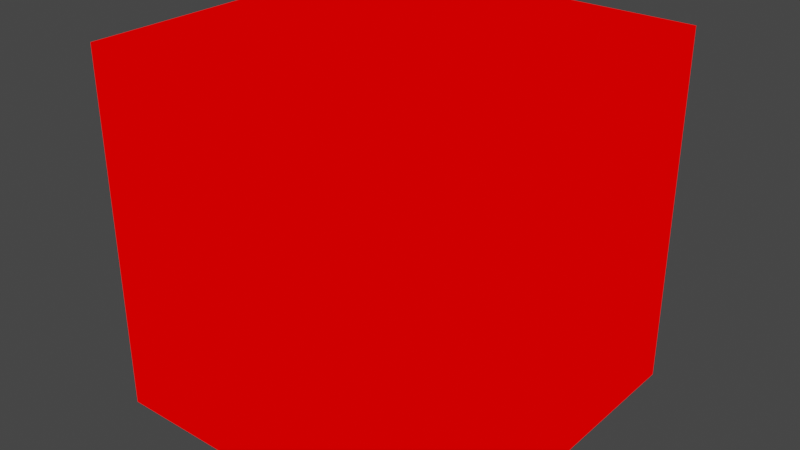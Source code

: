 # Source: tile_empty.blend  (saved by Blender 2.82.7; exported with 4.5.12 LTS)
import bpy
from mathutils import Matrix  # noqa: F401  (used for matrix-valued properties, if any)

bpy.ops.wm.read_factory_settings(use_empty=True)
scene = bpy.context.scene
scene.name = 'Scene'

# ---- collections
col_collection = bpy.data.collections.new('Collection'); scene.collection.children.link(col_collection)

# ---- materials (node trees are filled in below, after node groups)
mat_mat1 = bpy.data.materials.new('mat1')
mat_mat1.alpha_threshold = 0.0
mat_mat1.use_transparent_shadow = False
mat_mat1.line_color = (0.0, 0.0, 0.0, 1.0)

# ---- material node trees
mat_mat1.use_nodes = True; mat_mat1.node_tree.nodes.clear()
_N = mat_mat1.node_tree.nodes; _L = mat_mat1.node_tree.links
n0 = _N.new('ShaderNodeOutputMaterial'); n0.name = 'Material Output'; n0.location = (300, 300)
n1 = _N.new('ShaderNodeRGB'); n1.name = 'RGB'; n1.location = (9, 283)
n1.outputs[0].default_value = (1.0, 0.0, 0.0, 1.0)
_L.new(n1.outputs[0], n0.inputs[0])
n0.is_active_output = True

# ---- world
world_world = bpy.data.worlds.new('World'); scene.world = world_world
world_world.use_nodes = True; world_world.node_tree.nodes.clear()
_N = world_world.node_tree.nodes; _L = world_world.node_tree.links
n0 = _N.new('ShaderNodeOutputWorld'); n0.name = 'World Output'; n0.location = (300, 300)
n1 = _N.new('ShaderNodeBackground'); n1.name = 'Background'; n1.location = (10, 300)
n1.inputs[0].default_value = (0.05088, 0.05088, 0.05088, 1.0)
_L.new(n1.outputs[0], n0.inputs[0])
n0.is_active_output = True
world_world.color = (0.05088, 0.05088, 0.05088)
world_world.use_sun_shadow = False
world_world.sun_shadow_jitter_overblur = 0.0

# ---- meshes
me_tile_empty = bpy.data.meshes.new('tile_empty')
me_tile_empty.from_pydata([(20.0, 20.0, 0.0), (20.0, 20.0, -40.0), (20.0, -20.0, 0.0), (20.0, -20.0, -40.0), (-20.0, 20.0, 0.0), (-20.0, 20.0, -40.0), (-20.0, -20.0, 0.0), (-20.0, -20.0, -40.0), (-18.0, -18.0, -40.0), (-18.0, -18.0, 0.0), (-18.0, 18.0, -40.0), (-18.0, 18.0, 0.0), (18.0, -18.0, -40.0), (18.0, -18.0, 0.0), (18.0, 18.0, -40.0), (18.0, 18.0, 0.0)], [], [(5, 4, 0, 1), (1, 0, 2, 3), (4, 6, 9, 11), (7, 6, 4, 5), (2, 0, 15, 13), (3, 2, 6, 7), (8, 10, 11, 9), (10, 14, 15, 11), (14, 12, 13, 15), (12, 8, 9, 13), (0, 4, 11, 15), (6, 2, 13, 9), (5, 1, 14, 10), (3, 7, 8, 12), (7, 5, 10, 8), (1, 3, 12, 14)])
_uv = me_tile_empty.uv_layers.new(name='UVMap')
_uv.uv.foreach_set('vector', [0.2632, 0.6667, 3.242e-08, 0.6667, 0.0, 0.3333, 0.2632, 0.3333, 0.2632, 0.3333, 8.418e-08, 0.3333, 0.0, 9.537e-08, 0.2632, 0.0, 2.51e-08, 1.0, 0.0, 0.6667, 0.01316, 0.6833, 0.01316, 0.9833, 0.5263, 0.3333, 0.2632, 0.3333, 0.2632, 3.179e-08, 0.5263, 0.0, 0.2632, 0.6667, 0.2632, 1.0, 0.25, 0.9833, 0.25, 0.6833, 0.2632, 0.6667, 0.2632, 0.3333, 0.5263, 0.3333, 0.5263, 0.6667, 0.7632, 0.6667, 0.5263, 0.6667, 0.5263, 0.3333, 0.7632, 0.3333, 1.0, 0.6667, 0.7632, 0.6667, 0.7632, 0.3333, 1.0, 0.3333, 0.5, 1.0, 0.2632, 1.0, 0.2632, 0.6667, 0.5, 0.6667, 0.7632, 1.0, 0.5263, 1.0, 0.5263, 0.6667, 0.7632, 0.6667, 0.2632, 1.0, 2.51e-08, 1.0, 0.01316, 0.9833, 0.25, 0.9833, 0.0, 0.6667, 0.2632, 0.6667, 0.25, 0.6833, 0.01316, 0.6833, 0.5263, 3.179e-08, 0.7895, 0.0, 0.7763, 0.01667, 0.5395, 0.01667, 0.7895, 0.3333, 0.5263, 0.3333, 0.5395, 0.3167, 0.7763, 0.3167, 0.5263, 0.3333, 0.5263, 3.179e-08, 0.5395, 0.01667, 0.5395, 0.3167, 0.7895, 0.0, 0.7895, 0.3333, 0.7763, 0.3167, 0.7763, 0.01667])
me_tile_empty.materials.append(mat_mat1)
me_tile_empty.use_remesh_preserve_volume = False
me_tile_empty.use_remesh_preserve_attributes = False
me_tile_empty.use_mirror_vertex_groups = False
me_tile_empty.update()

# ---- objects
ob_tile_empty = bpy.data.objects.new('tile_empty', me_tile_empty)

# ---- transforms, parenting, visibility, modifiers, constraints
ob_tile_empty.location = (0.0, 0.0, 0.0)
ob_tile_empty.lock_rotations_4d = False
ob_tile_empty.empty_display_type = 'ARROWS'
ob_tile_empty.lineart.crease_threshold = 0.0

# ---- collection membership
col_collection.objects.link(ob_tile_empty)

# ---- scene / render settings (as saved in the file)
scene.frame_start = 1; scene.frame_end = 250; scene.frame_set(1)
scene.render.engine = 'BLENDER_EEVEE_NEXT'
scene.cycles.use_denoising = False
scene.cycles.samples = 128
scene.cycles.sampling_pattern = 'TABULATED_SOBOL'
scene.cycles.use_adaptive_sampling = False
scene.cycles.use_light_tree = False
scene.view_settings.view_transform = 'Filmic'
bpy.context.view_layer.update()

# ---- added for rendering (the .blend has no active camera and no usable light): camera, sun
cam_auto = bpy.data.cameras.new('AutoCamera')
cam_auto.lens = 50.0
cam_auto.sensor_width = 36.0
cam_auto.clip_end = 1124.98
ob_auto_camera = bpy.data.objects.new('AutoCamera', cam_auto)
scene.collection.objects.link(ob_auto_camera)
ob_auto_camera.location = (64.1014, -76.9217, 31.2812)
ob_auto_camera.rotation_euler = (1.09748, -7.21219e-08, 0.694738)
scene.camera = ob_auto_camera
light_auto_sun = bpy.data.lights.new('AutoSun', 'SUN')
light_auto_sun.energy = 3.0
light_auto_sun.angle = 0.0523599
ob_auto_sun = bpy.data.objects.new('AutoSun', light_auto_sun)
scene.collection.objects.link(ob_auto_sun)
ob_auto_sun.rotation_euler = (0.872665, 0.174533, 0.523599)
bpy.context.view_layer.update()

